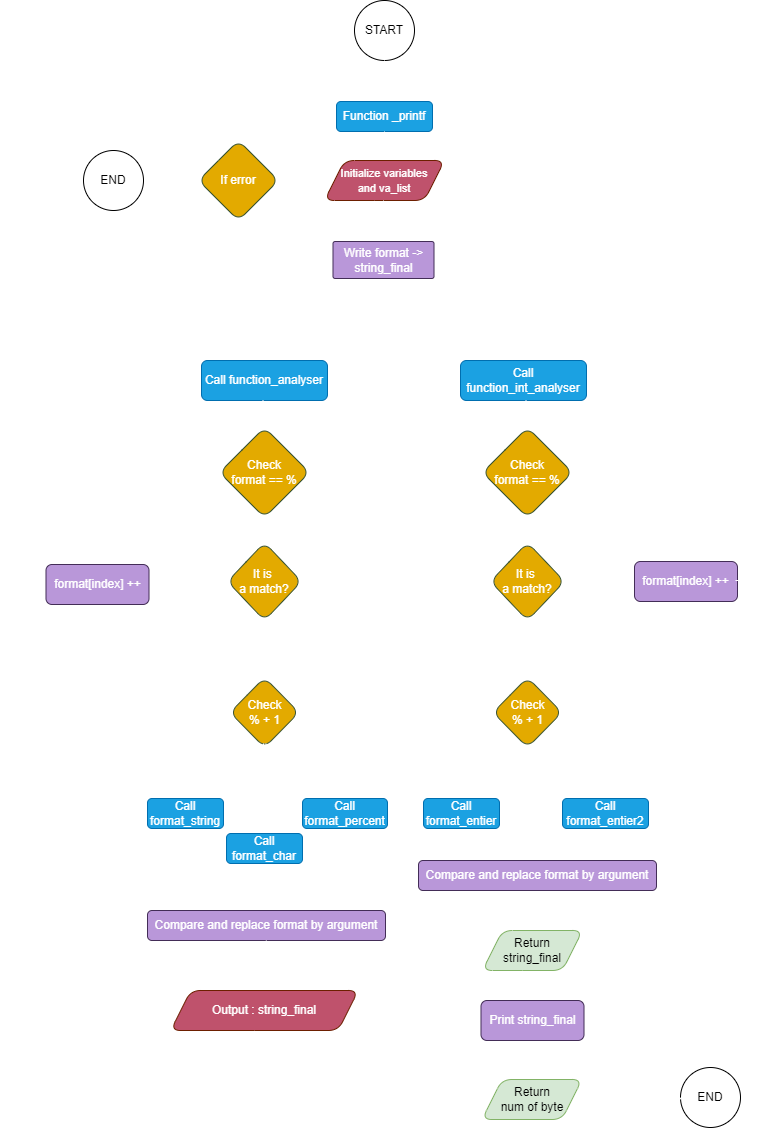

The diagram above was exported from draw.io. Its source (the exported page's mxGraphModel, read from the mxfile embedded in the PNG):
<mxGraphModel dx="1434" dy="750" grid="0" gridSize="10" guides="1" tooltips="1" connect="1" arrows="1" fold="1" page="1" pageScale="1" pageWidth="827" pageHeight="1169" math="0" shadow="0">
  <root>
    <mxCell id="0" />
    <mxCell id="1" parent="0" />
    <mxCell id="ooA5FN4J0bSXctYHWlc1-83" value="" style="edgeStyle=segmentEdgeStyle;endArrow=classic;html=1;curved=1;endSize=8;startSize=8;entryX=1;entryY=0;entryDx=0;entryDy=0;exitX=1;exitY=0.75;exitDx=0;exitDy=0;strokeColor=#FFFFFF;" parent="1" source="ooA5FN4J0bSXctYHWlc1-11" target="ooA5FN4J0bSXctYHWlc1-11" edge="1">
      <mxGeometry width="50" height="50" relative="1" as="geometry">
        <mxPoint x="464.5" y="297" as="sourcePoint" />
        <mxPoint x="470" y="260" as="targetPoint" />
        <Array as="points">
          <mxPoint x="465" y="300" />
          <mxPoint x="500" y="300" />
          <mxPoint x="500" y="260" />
        </Array>
      </mxGeometry>
    </mxCell>
    <mxCell id="N0OBt_jNcYV14lLX4_Yg-2" value="START" style="ellipse;whiteSpace=wrap;html=1;aspect=fixed;rounded=1;fillColor=#FFFFFF;fontColor=#000000;strokeColor=#000000;" parent="1" vertex="1">
      <mxGeometry x="384" y="20" width="60" height="60" as="geometry" />
    </mxCell>
    <mxCell id="xlCBeDnDy1tMxfW9zVlH-1" value="Prototype : int _printf(const char *format, ...)" style="text;html=1;align=center;verticalAlign=middle;resizable=0;points=[];autosize=1;strokeColor=none;fillColor=none;rounded=1;fontColor=#FFFFFF;" parent="1" vertex="1">
      <mxGeometry x="503" y="121" width="260" height="30" as="geometry" />
    </mxCell>
    <mxCell id="xlCBeDnDy1tMxfW9zVlH-2" value="" style="endArrow=none;dashed=1;html=1;dashPattern=1 3;strokeWidth=2;rounded=1;fontColor=#FFFFFF;strokeColor=#FFFFFF;" parent="1" edge="1">
      <mxGeometry width="50" height="50" relative="1" as="geometry">
        <mxPoint x="462" y="135.5" as="sourcePoint" />
        <mxPoint x="513" y="135.5" as="targetPoint" />
      </mxGeometry>
    </mxCell>
    <mxCell id="xlCBeDnDy1tMxfW9zVlH-3" value="" style="edgeStyle=none;orthogonalLoop=1;jettySize=auto;html=1;rounded=1;strokeColor=#FFFFFF;" parent="1" edge="1">
      <mxGeometry width="100" relative="1" as="geometry">
        <mxPoint x="414" y="80" as="sourcePoint" />
        <mxPoint x="414" y="120" as="targetPoint" />
        <Array as="points" />
      </mxGeometry>
    </mxCell>
    <mxCell id="xlCBeDnDy1tMxfW9zVlH-4" value="Function _printf" style="rounded=1;whiteSpace=wrap;html=1;fillColor=#1ba1e2;strokeColor=#006EAF;fontColor=#ffffff;" parent="1" vertex="1">
      <mxGeometry x="366" y="121" width="96" height="30" as="geometry" />
    </mxCell>
    <mxCell id="DQ0budlIMbznzWJlvK4d-1" value="&lt;font style=&quot;font-size: 11px;&quot;&gt;Initialize variables&lt;br&gt;and va_list&lt;/font&gt;" style="shape=parallelogram;perimeter=parallelogramPerimeter;whiteSpace=wrap;html=1;fixedSize=1;fillColor=#BF526C;strokeColor=#6D1F00;fontColor=#ffffff;rounded=1;" parent="1" vertex="1">
      <mxGeometry x="354" y="180" width="120" height="40" as="geometry" />
    </mxCell>
    <mxCell id="DQ0budlIMbznzWJlvK4d-2" value="" style="edgeStyle=none;orthogonalLoop=1;jettySize=auto;html=1;rounded=1;strokeColor=#FFFFFF;" parent="1" edge="1">
      <mxGeometry width="100" relative="1" as="geometry">
        <mxPoint x="414" y="151" as="sourcePoint" />
        <mxPoint x="414" y="180" as="targetPoint" />
        <Array as="points" />
      </mxGeometry>
    </mxCell>
    <mxCell id="DQ0budlIMbznzWJlvK4d-8" value="" style="endArrow=classic;html=1;rounded=1;strokeColor=#FFFFFF;" parent="1" edge="1">
      <mxGeometry width="50" height="50" relative="1" as="geometry">
        <mxPoint x="363.5" y="199.5" as="sourcePoint" />
        <mxPoint x="305.5" y="199.5" as="targetPoint" />
      </mxGeometry>
    </mxCell>
    <mxCell id="DQ0budlIMbznzWJlvK4d-9" value="If error" style="rhombus;whiteSpace=wrap;html=1;fillColor=#E3AA00;fontColor=#ffffff;strokeColor=#3A5431;rounded=1;" parent="1" vertex="1">
      <mxGeometry x="228" y="160" width="80" height="80" as="geometry" />
    </mxCell>
    <mxCell id="ooA5FN4J0bSXctYHWlc1-1" value="" style="endArrow=classic;html=1;rounded=1;strokeColor=#FFFFFF;" parent="1" edge="1">
      <mxGeometry width="50" height="50" relative="1" as="geometry">
        <mxPoint x="230" y="199.5" as="sourcePoint" />
        <mxPoint x="172" y="199.5" as="targetPoint" />
      </mxGeometry>
    </mxCell>
    <mxCell id="ooA5FN4J0bSXctYHWlc1-3" value="" style="endArrow=classic;html=1;rounded=1;entryX=0.5;entryY=0;entryDx=0;entryDy=0;strokeColor=#FFFFFF;" parent="1" target="ooA5FN4J0bSXctYHWlc1-8" edge="1">
      <mxGeometry width="50" height="50" relative="1" as="geometry">
        <mxPoint x="413" y="298" as="sourcePoint" />
        <mxPoint x="300" y="377" as="targetPoint" />
        <Array as="points">
          <mxPoint x="413" y="337" />
          <mxPoint x="294" y="337" />
        </Array>
      </mxGeometry>
    </mxCell>
    <mxCell id="ooA5FN4J0bSXctYHWlc1-8" value="Call function_analyser" style="rounded=1;whiteSpace=wrap;html=1;fillColor=#1ba1e2;fontColor=#ffffff;strokeColor=#006EAF;" parent="1" vertex="1">
      <mxGeometry x="231" y="380" width="126" height="40" as="geometry" />
    </mxCell>
    <mxCell id="ooA5FN4J0bSXctYHWlc1-10" value="" style="edgeStyle=none;orthogonalLoop=1;jettySize=auto;html=1;rounded=1;strokeColor=#FFFFFF;" parent="1" edge="1">
      <mxGeometry width="100" relative="1" as="geometry">
        <mxPoint x="413" y="220" as="sourcePoint" />
        <mxPoint x="413" y="260" as="targetPoint" />
        <Array as="points" />
      </mxGeometry>
    </mxCell>
    <mxCell id="ooA5FN4J0bSXctYHWlc1-11" value="Write format -&amp;gt; string_final" style="rounded=1;whiteSpace=wrap;html=1;fillColor=#B997D9;fontColor=#ffffff;strokeColor=#432D57;arcSize=6;" parent="1" vertex="1">
      <mxGeometry x="362.5" y="261" width="101" height="37" as="geometry" />
    </mxCell>
    <mxCell id="ooA5FN4J0bSXctYHWlc1-36" value="Check &lt;br&gt;% + 1" style="rhombus;whiteSpace=wrap;html=1;fillColor=#E3AA00;fontColor=#ffffff;strokeColor=#3A5431;rounded=1;" parent="1" vertex="1">
      <mxGeometry x="259.5" y="697" width="69" height="70" as="geometry" />
    </mxCell>
    <mxCell id="ooA5FN4J0bSXctYHWlc1-54" value="Compare and replace format by argument" style="rounded=1;whiteSpace=wrap;html=1;fillColor=#B997D9;fontColor=#ffffff;strokeColor=#432D57;" parent="1" vertex="1">
      <mxGeometry x="177" y="930" width="238" height="30" as="geometry" />
    </mxCell>
    <mxCell id="ooA5FN4J0bSXctYHWlc1-96" value="" style="group" parent="1" vertex="1" connectable="0">
      <mxGeometry x="249" y="420" width="90" height="220" as="geometry" />
    </mxCell>
    <mxCell id="ooA5FN4J0bSXctYHWlc1-13" value="Check&lt;br&gt;format == %" style="rhombus;whiteSpace=wrap;html=1;fillColor=#E3AA00;fontColor=#ffffff;strokeColor=#3A5431;rounded=1;" parent="ooA5FN4J0bSXctYHWlc1-96" vertex="1">
      <mxGeometry y="27" width="90" height="90" as="geometry" />
    </mxCell>
    <mxCell id="ooA5FN4J0bSXctYHWlc1-14" value="It is&amp;nbsp;&lt;br&gt;a match?" style="rhombus;whiteSpace=wrap;html=1;fillColor=#E3AA00;fontColor=#ffffff;strokeColor=#3A5431;rounded=1;" parent="ooA5FN4J0bSXctYHWlc1-96" vertex="1">
      <mxGeometry x="8" y="142" width="74" height="78" as="geometry" />
    </mxCell>
    <mxCell id="ooA5FN4J0bSXctYHWlc1-17" value="" style="edgeStyle=none;orthogonalLoop=1;jettySize=auto;html=1;rounded=1;strokeColor=#FFFFFF;" parent="ooA5FN4J0bSXctYHWlc1-96" edge="1">
      <mxGeometry width="100" relative="1" as="geometry">
        <mxPoint x="43.5" as="sourcePoint" />
        <mxPoint x="44" y="30" as="targetPoint" />
        <Array as="points" />
      </mxGeometry>
    </mxCell>
    <mxCell id="ooA5FN4J0bSXctYHWlc1-19" value="" style="edgeStyle=none;orthogonalLoop=1;jettySize=auto;html=1;rounded=1;strokeColor=#FFFFFF;" parent="ooA5FN4J0bSXctYHWlc1-96" edge="1">
      <mxGeometry width="100" relative="1" as="geometry">
        <mxPoint x="44.5" y="115" as="sourcePoint" />
        <mxPoint x="45" y="145" as="targetPoint" />
        <Array as="points" />
      </mxGeometry>
    </mxCell>
    <mxCell id="ooA5FN4J0bSXctYHWlc1-102" value="" style="group" parent="1" vertex="1" connectable="0">
      <mxGeometry x="173" y="575" width="154" height="125" as="geometry" />
    </mxCell>
    <mxCell id="ooA5FN4J0bSXctYHWlc1-23" value="" style="endArrow=classic;html=1;rounded=0;strokeColor=#FFFFFF;" parent="ooA5FN4J0bSXctYHWlc1-102" edge="1">
      <mxGeometry width="50" height="50" relative="1" as="geometry">
        <mxPoint x="86" y="25.5" as="sourcePoint" />
        <mxPoint x="7" y="25" as="targetPoint" />
      </mxGeometry>
    </mxCell>
    <mxCell id="ooA5FN4J0bSXctYHWlc1-30" value="no" style="text;html=1;align=center;verticalAlign=middle;resizable=0;points=[];autosize=1;strokeColor=none;fillColor=none;fontColor=#FFFFFF;" parent="ooA5FN4J0bSXctYHWlc1-102" vertex="1">
      <mxGeometry x="51" width="40" height="30" as="geometry" />
    </mxCell>
    <mxCell id="ooA5FN4J0bSXctYHWlc1-33" value="" style="endArrow=classic;html=1;rounded=0;strokeColor=#FFFFFF;" parent="ooA5FN4J0bSXctYHWlc1-102" edge="1">
      <mxGeometry width="50" height="50" relative="1" as="geometry">
        <mxPoint x="121" y="63" as="sourcePoint" />
        <mxPoint x="120" y="125" as="targetPoint" />
      </mxGeometry>
    </mxCell>
    <mxCell id="ooA5FN4J0bSXctYHWlc1-34" value="yes" style="text;html=1;align=center;verticalAlign=middle;resizable=0;points=[];autosize=1;strokeColor=none;fillColor=none;fontColor=#FFFFFF;" parent="ooA5FN4J0bSXctYHWlc1-102" vertex="1">
      <mxGeometry x="114" y="61" width="40" height="30" as="geometry" />
    </mxCell>
    <mxCell id="ooA5FN4J0bSXctYHWlc1-144" value="Call function_int_analyser" style="rounded=1;whiteSpace=wrap;html=1;fillColor=#1ba1e2;fontColor=#ffffff;strokeColor=#006EAF;" parent="1" vertex="1">
      <mxGeometry x="490" y="380" width="126" height="40" as="geometry" />
    </mxCell>
    <mxCell id="ooA5FN4J0bSXctYHWlc1-166" value="" style="group" parent="1" vertex="1" connectable="0">
      <mxGeometry x="453" y="765" width="226" height="305" as="geometry" />
    </mxCell>
    <mxCell id="ooA5FN4J0bSXctYHWlc1-168" value="" style="endArrow=classic;html=1;rounded=0;strokeColor=#FFFFFF;" parent="ooA5FN4J0bSXctYHWlc1-166" edge="1">
      <mxGeometry width="50" height="50" relative="1" as="geometry">
        <mxPoint x="105" as="sourcePoint" />
        <mxPoint x="135" y="53" as="targetPoint" />
      </mxGeometry>
    </mxCell>
    <mxCell id="ooA5FN4J0bSXctYHWlc1-169" value="" style="endArrow=classic;html=1;rounded=0;strokeColor=#FFFFFF;" parent="ooA5FN4J0bSXctYHWlc1-166" edge="1">
      <mxGeometry width="50" height="50" relative="1" as="geometry">
        <mxPoint x="104" as="sourcePoint" />
        <mxPoint x="75" y="53" as="targetPoint" />
      </mxGeometry>
    </mxCell>
    <mxCell id="ooA5FN4J0bSXctYHWlc1-170" value="&lt;font color=&quot;#ffffff&quot;&gt;% + d&lt;/font&gt;" style="text;html=1;align=center;verticalAlign=middle;resizable=0;points=[];autosize=1;strokeColor=none;fillColor=none;" parent="ooA5FN4J0bSXctYHWlc1-166" vertex="1">
      <mxGeometry x="46" y="2" width="49" height="26" as="geometry" />
    </mxCell>
    <mxCell id="ooA5FN4J0bSXctYHWlc1-171" value="&lt;font color=&quot;#ffffff&quot;&gt;% + i&lt;/font&gt;" style="text;html=1;align=center;verticalAlign=middle;resizable=0;points=[];autosize=1;strokeColor=none;fillColor=none;" parent="ooA5FN4J0bSXctYHWlc1-166" vertex="1">
      <mxGeometry x="114" y="4" width="45" height="26" as="geometry" />
    </mxCell>
    <mxCell id="ooA5FN4J0bSXctYHWlc1-173" value="Call format_entier" style="rounded=1;whiteSpace=wrap;html=1;fillColor=#1ba1e2;fontColor=#ffffff;strokeColor=#006EAF;" parent="ooA5FN4J0bSXctYHWlc1-166" vertex="1">
      <mxGeometry y="53" width="76" height="30" as="geometry" />
    </mxCell>
    <mxCell id="ooA5FN4J0bSXctYHWlc1-175" value="Call format_entier2" style="rounded=1;whiteSpace=wrap;html=1;fillColor=#1ba1e2;fontColor=#ffffff;strokeColor=#006EAF;" parent="ooA5FN4J0bSXctYHWlc1-166" vertex="1">
      <mxGeometry x="139" y="53" width="86" height="30" as="geometry" />
    </mxCell>
    <mxCell id="ufSWHDBRjR7pHFemwpq_-16" value="Compare and replace format by argument" style="rounded=1;whiteSpace=wrap;html=1;fillColor=#B997D9;fontColor=#ffffff;strokeColor=#432D57;" parent="ooA5FN4J0bSXctYHWlc1-166" vertex="1">
      <mxGeometry x="-5" y="115" width="238" height="30" as="geometry" />
    </mxCell>
    <mxCell id="ufSWHDBRjR7pHFemwpq_-17" value="" style="endArrow=classic;html=1;rounded=0;entryX=0.5;entryY=0;entryDx=0;entryDy=0;strokeColor=#FFFFFF;" parent="ooA5FN4J0bSXctYHWlc1-166" edge="1">
      <mxGeometry width="50" height="50" relative="1" as="geometry">
        <mxPoint x="108.88" y="147" as="sourcePoint" />
        <mxPoint x="108.38" y="187" as="targetPoint" />
      </mxGeometry>
    </mxCell>
    <mxCell id="ufSWHDBRjR7pHFemwpq_-18" value="" style="shape=curlyBracket;whiteSpace=wrap;html=1;rounded=1;flipH=1;labelPosition=right;verticalLabelPosition=middle;align=left;verticalAlign=middle;rotation=90;strokeColor=#FFFFFF;" parent="ooA5FN4J0bSXctYHWlc1-166" vertex="1">
      <mxGeometry x="99" y="1" width="20" height="196.94" as="geometry" />
    </mxCell>
    <mxCell id="ooA5FN4J0bSXctYHWlc1-140" value="" style="group" parent="ooA5FN4J0bSXctYHWlc1-166" vertex="1" connectable="0">
      <mxGeometry x="59" y="185" width="102.5" height="120" as="geometry" />
    </mxCell>
    <mxCell id="ufSWHDBRjR7pHFemwpq_-21" value="" style="edgeStyle=orthogonalEdgeStyle;rounded=0;orthogonalLoop=1;jettySize=auto;html=1;strokeColor=#FFFFFF;" parent="ooA5FN4J0bSXctYHWlc1-140" edge="1">
      <mxGeometry relative="1" as="geometry">
        <mxPoint x="49" y="40" as="sourcePoint" />
        <mxPoint x="49" y="70" as="targetPoint" />
      </mxGeometry>
    </mxCell>
    <mxCell id="ooA5FN4J0bSXctYHWlc1-55" value="Return &lt;br&gt;string_final" style="shape=parallelogram;perimeter=parallelogramPerimeter;whiteSpace=wrap;html=1;fixedSize=1;fillColor=#d5e8d4;strokeColor=#82b366;rounded=1;" parent="ooA5FN4J0bSXctYHWlc1-140" vertex="1">
      <mxGeometry width="100" height="40" as="geometry" />
    </mxCell>
    <mxCell id="ufSWHDBRjR7pHFemwpq_-20" value="Print string_final" style="rounded=1;whiteSpace=wrap;html=1;fillColor=#B997D9;fontColor=#ffffff;strokeColor=#432D57;" parent="ooA5FN4J0bSXctYHWlc1-140" vertex="1">
      <mxGeometry x="-1.5" y="70" width="103" height="40" as="geometry" />
    </mxCell>
    <mxCell id="ooA5FN4J0bSXctYHWlc1-156" value="" style="endArrow=classic;html=1;rounded=0;strokeColor=none;" parent="1" edge="1">
      <mxGeometry width="50" height="50" relative="1" as="geometry">
        <mxPoint x="558.37" y="638" as="sourcePoint" />
        <mxPoint x="557.37" y="700" as="targetPoint" />
      </mxGeometry>
    </mxCell>
    <mxCell id="ooA5FN4J0bSXctYHWlc1-145" value="Check &lt;br&gt;% + 1" style="rhombus;whiteSpace=wrap;html=1;fillColor=#E3AA00;fontColor=#ffffff;strokeColor=#3A5431;rounded=1;" parent="1" vertex="1">
      <mxGeometry x="522.5" y="697" width="69" height="70" as="geometry" />
    </mxCell>
    <mxCell id="ooA5FN4J0bSXctYHWlc1-184" value="" style="endArrow=classic;html=1;rounded=0;entryX=0.5;entryY=0;entryDx=0;entryDy=0;strokeColor=#FFFFFF;" parent="1" edge="1">
      <mxGeometry width="50" height="50" relative="1" as="geometry">
        <mxPoint x="295.87" y="960" as="sourcePoint" />
        <mxPoint x="295.37" y="1000" as="targetPoint" />
      </mxGeometry>
    </mxCell>
    <mxCell id="cZW9L365lXe0lX-c_4st-1" value="END" style="ellipse;whiteSpace=wrap;html=1;aspect=fixed;rounded=1;fillColor=#FFFFFF;fontColor=#000000;strokeColor=#000000;" parent="1" vertex="1">
      <mxGeometry x="113" y="170" width="60" height="60" as="geometry" />
    </mxCell>
    <mxCell id="cZW9L365lXe0lX-c_4st-4" value="END" style="ellipse;whiteSpace=wrap;html=1;aspect=fixed;rounded=1;fillColor=#FFFFFF;fontColor=#000000;strokeColor=#000000;" parent="1" vertex="1">
      <mxGeometry x="710" y="1087" width="60" height="60" as="geometry" />
    </mxCell>
    <mxCell id="ufSWHDBRjR7pHFemwpq_-7" value="&lt;font style=&quot;font-size: 12px;&quot;&gt;Output : string_final&lt;/font&gt;" style="shape=parallelogram;perimeter=parallelogramPerimeter;whiteSpace=wrap;html=1;fixedSize=1;fillColor=#BF526C;strokeColor=#6D1F00;fontColor=#ffffff;rounded=1;" parent="1" vertex="1">
      <mxGeometry x="200.25" y="1010" width="187.5" height="40" as="geometry" />
    </mxCell>
    <mxCell id="ufSWHDBRjR7pHFemwpq_-9" value="" style="shape=curlyBracket;whiteSpace=wrap;html=1;rounded=1;flipH=1;labelPosition=right;verticalLabelPosition=middle;align=left;verticalAlign=middle;rotation=90;size=0.5;strokeColor=#FFFFFF;" parent="1" vertex="1">
      <mxGeometry x="287" y="800" width="14" height="223.5" as="geometry" />
    </mxCell>
    <mxCell id="ufSWHDBRjR7pHFemwpq_-13" value="" style="edgeStyle=elbowEdgeStyle;elbow=horizontal;endArrow=classic;html=1;curved=0;rounded=0;endSize=8;startSize=8;exitX=0.959;exitY=0.5;exitDx=0;exitDy=0;exitPerimeter=0;strokeColor=#FFFFFF;" parent="1" source="ufSWHDBRjR7pHFemwpq_-7" edge="1">
      <mxGeometry width="50" height="50" relative="1" as="geometry">
        <mxPoint x="395" y="1030" as="sourcePoint" />
        <mxPoint x="485" y="400" as="targetPoint" />
        <Array as="points">
          <mxPoint x="439" y="1010" />
        </Array>
      </mxGeometry>
    </mxCell>
    <mxCell id="ooA5FN4J0bSXctYHWlc1-148" value="" style="group" parent="1" vertex="1" connectable="0">
      <mxGeometry x="512" y="420" width="90" height="240" as="geometry" />
    </mxCell>
    <mxCell id="ooA5FN4J0bSXctYHWlc1-149" value="Check&lt;br&gt;format == %" style="rhombus;whiteSpace=wrap;html=1;fillColor=#E3AA00;fontColor=#ffffff;strokeColor=#3A5431;rounded=1;" parent="ooA5FN4J0bSXctYHWlc1-148" vertex="1">
      <mxGeometry y="27" width="90" height="90" as="geometry" />
    </mxCell>
    <mxCell id="ooA5FN4J0bSXctYHWlc1-150" value="It is&amp;nbsp;&lt;br&gt;a match?" style="rhombus;whiteSpace=wrap;html=1;fillColor=#E3AA00;fontColor=#ffffff;strokeColor=#3A5431;rounded=1;" parent="ooA5FN4J0bSXctYHWlc1-148" vertex="1">
      <mxGeometry x="8" y="142" width="74" height="78" as="geometry" />
    </mxCell>
    <mxCell id="ooA5FN4J0bSXctYHWlc1-151" value="" style="edgeStyle=none;orthogonalLoop=1;jettySize=auto;html=1;rounded=1;strokeColor=#FFFFFF;" parent="ooA5FN4J0bSXctYHWlc1-148" edge="1">
      <mxGeometry width="100" relative="1" as="geometry">
        <mxPoint x="43.5" as="sourcePoint" />
        <mxPoint x="44" y="30" as="targetPoint" />
        <Array as="points" />
      </mxGeometry>
    </mxCell>
    <mxCell id="ooA5FN4J0bSXctYHWlc1-152" value="" style="edgeStyle=none;orthogonalLoop=1;jettySize=auto;html=1;rounded=1;strokeColor=#FFFFFF;" parent="ooA5FN4J0bSXctYHWlc1-148" edge="1">
      <mxGeometry width="100" relative="1" as="geometry">
        <mxPoint x="45.5" y="115" as="sourcePoint" />
        <mxPoint x="46" y="145" as="targetPoint" />
        <Array as="points" />
      </mxGeometry>
    </mxCell>
    <mxCell id="ooA5FN4J0bSXctYHWlc1-181" value="yes" style="text;html=1;align=center;verticalAlign=middle;resizable=0;points=[];autosize=1;strokeColor=none;fillColor=none;fontColor=#FFFFFF;" parent="ooA5FN4J0bSXctYHWlc1-148" vertex="1">
      <mxGeometry x="40" y="215" width="40" height="30" as="geometry" />
    </mxCell>
    <mxCell id="ufSWHDBRjR7pHFemwpq_-23" value="" style="edgeStyle=orthogonalEdgeStyle;rounded=0;orthogonalLoop=1;jettySize=auto;html=1;strokeColor=#FFFFFF;" parent="1" edge="1">
      <mxGeometry relative="1" as="geometry">
        <mxPoint x="601.5000000000005" y="1117.9999999999995" as="sourcePoint" />
        <mxPoint x="711.7157287525379" y="1117.9999999999995" as="targetPoint" />
        <Array as="points">
          <mxPoint x="680" y="1118" />
          <mxPoint x="680" y="1118" />
        </Array>
      </mxGeometry>
    </mxCell>
    <mxCell id="DQ0budlIMbznzWJlvK4d-7" value="Return &lt;br&gt;num of byte" style="shape=parallelogram;perimeter=parallelogramPerimeter;whiteSpace=wrap;html=1;fixedSize=1;fillColor=#d5e8d4;strokeColor=#82b366;rounded=1;" parent="1" vertex="1">
      <mxGeometry x="511.5" y="1099" width="100" height="40" as="geometry" />
    </mxCell>
    <mxCell id="ufSWHDBRjR7pHFemwpq_-22" value="" style="edgeStyle=orthogonalEdgeStyle;rounded=0;orthogonalLoop=1;jettySize=auto;html=1;strokeColor=#FFFFFF;" parent="1" edge="1">
      <mxGeometry relative="1" as="geometry">
        <mxPoint x="563" y="1062" as="sourcePoint" />
        <mxPoint x="561.5" y="1099" as="targetPoint" />
      </mxGeometry>
    </mxCell>
    <mxCell id="ufSWHDBRjR7pHFemwpq_-24" value="string_final" style="text;html=1;align=center;verticalAlign=middle;resizable=0;points=[];autosize=1;strokeColor=none;fillColor=none;fontColor=#FFFFFF;" parent="1" vertex="1">
      <mxGeometry x="320" y="310" width="80" height="30" as="geometry" />
    </mxCell>
    <mxCell id="ooA5FN4J0bSXctYHWlc1-59" value="format[index] ++" style="rounded=1;whiteSpace=wrap;html=1;fillColor=#B997D9;fontColor=#ffffff;strokeColor=#432D57;" parent="1" vertex="1">
      <mxGeometry x="75.5" y="584" width="103" height="40" as="geometry" />
    </mxCell>
    <mxCell id="ufSWHDBRjR7pHFemwpq_-25" value="" style="edgeStyle=elbowEdgeStyle;elbow=horizontal;endArrow=classic;html=1;curved=0;rounded=0;endSize=8;startSize=8;exitX=0;exitY=0.5;exitDx=0;exitDy=0;strokeColor=#FFFFFF;" parent="1" edge="1">
      <mxGeometry width="50" height="50" relative="1" as="geometry">
        <mxPoint x="74.50000000000023" y="601" as="sourcePoint" />
        <mxPoint x="230" y="400" as="targetPoint" />
        <Array as="points">
          <mxPoint x="39" y="507" />
        </Array>
      </mxGeometry>
    </mxCell>
    <mxCell id="ooA5FN4J0bSXctYHWlc1-155" value="no" style="text;html=1;align=center;verticalAlign=middle;resizable=0;points=[];autosize=1;strokeColor=none;fillColor=none;fontColor=#FFFFFF;" parent="1" vertex="1">
      <mxGeometry x="585" y="578" width="40" height="30" as="geometry" />
    </mxCell>
    <mxCell id="ooA5FN4J0bSXctYHWlc1-161" value="format[index] ++" style="rounded=1;whiteSpace=wrap;html=1;fillColor=#B997D9;fontColor=#ffffff;strokeColor=#432D57;" parent="1" vertex="1">
      <mxGeometry x="664" y="581" width="103" height="40" as="geometry" />
    </mxCell>
    <mxCell id="ufSWHDBRjR7pHFemwpq_-27" value="" style="edgeStyle=elbowEdgeStyle;elbow=horizontal;endArrow=classic;html=1;curved=0;rounded=0;endSize=8;startSize=8;entryX=1;entryY=0.5;entryDx=0;entryDy=0;strokeColor=#FFFFFF;" parent="1" target="ooA5FN4J0bSXctYHWlc1-144" edge="1">
      <mxGeometry width="50" height="50" relative="1" as="geometry">
        <mxPoint x="765" y="600" as="sourcePoint" />
        <mxPoint x="622" y="400" as="targetPoint" />
        <Array as="points">
          <mxPoint x="800" y="500" />
        </Array>
      </mxGeometry>
    </mxCell>
    <mxCell id="ooA5FN4J0bSXctYHWlc1-38" value="" style="endArrow=classic;html=1;rounded=0;strokeColor=#FFFFFF;" parent="1" edge="1">
      <mxGeometry width="50" height="50" relative="1" as="geometry">
        <mxPoint x="295" y="763" as="sourcePoint" />
        <mxPoint x="323" y="810" as="targetPoint" />
      </mxGeometry>
    </mxCell>
    <mxCell id="ooA5FN4J0bSXctYHWlc1-39" value="" style="endArrow=classic;html=1;rounded=0;strokeColor=#FFFFFF;entryX=0.48;entryY=0.067;entryDx=0;entryDy=0;entryPerimeter=0;" parent="1" target="ooA5FN4J0bSXctYHWlc1-42" edge="1">
      <mxGeometry width="50" height="50" relative="1" as="geometry">
        <mxPoint x="292.99767441860473" y="763" as="sourcePoint" />
        <mxPoint x="290" y="810" as="targetPoint" />
      </mxGeometry>
    </mxCell>
    <mxCell id="ooA5FN4J0bSXctYHWlc1-41" value="% + %" style="text;html=1;align=center;verticalAlign=middle;resizable=0;points=[];autosize=1;strokeColor=none;fillColor=none;fontColor=#FFFFFF;" parent="1" vertex="1">
      <mxGeometry x="297" y="765" width="60" height="30" as="geometry" />
    </mxCell>
    <mxCell id="ooA5FN4J0bSXctYHWlc1-49" value="Call format_char" style="rounded=1;whiteSpace=wrap;html=1;fillColor=#1ba1e2;fontColor=#ffffff;strokeColor=#006EAF;" parent="1" vertex="1">
      <mxGeometry x="256" y="853" width="76" height="30" as="geometry" />
    </mxCell>
    <mxCell id="ooA5FN4J0bSXctYHWlc1-42" value="% + c" style="text;html=1;align=center;verticalAlign=middle;resizable=0;points=[];autosize=1;strokeColor=none;fillColor=none;fontColor=#FFFFFF;" parent="1" vertex="1">
      <mxGeometry x="269" y="813" width="50" height="30" as="geometry" />
    </mxCell>
    <mxCell id="XozpJxu8Pjv8aw8WFH9T-2" value="" style="endArrow=classic;html=1;rounded=0;strokeColor=#FFFFFF;" parent="1" edge="1">
      <mxGeometry width="50" height="50" relative="1" as="geometry">
        <mxPoint x="292" y="765" as="sourcePoint" />
        <mxPoint x="255" y="811" as="targetPoint" />
        <Array as="points" />
      </mxGeometry>
    </mxCell>
    <mxCell id="XozpJxu8Pjv8aw8WFH9T-3" value="% + s" style="text;html=1;align=center;verticalAlign=middle;resizable=0;points=[];autosize=1;strokeColor=none;fillColor=none;fontColor=#FFFFFF;" parent="1" vertex="1">
      <mxGeometry x="239" y="762" width="48" height="26" as="geometry" />
    </mxCell>
    <mxCell id="mNs_CEdL9LJSWiBqUWoy-4" value="" style="edgeStyle=orthogonalEdgeStyle;rounded=0;orthogonalLoop=1;jettySize=auto;html=1;strokeColor=#FFFFFF;" parent="1" source="ooA5FN4J0bSXctYHWlc1-150" target="ooA5FN4J0bSXctYHWlc1-161" edge="1">
      <mxGeometry relative="1" as="geometry" />
    </mxCell>
    <mxCell id="mNs_CEdL9LJSWiBqUWoy-5" value="Call format_string" style="rounded=1;whiteSpace=wrap;html=1;fillColor=#1ba1e2;fontColor=#ffffff;strokeColor=#006EAF;" parent="1" vertex="1">
      <mxGeometry x="177" y="818" width="76" height="30" as="geometry" />
    </mxCell>
    <mxCell id="mNs_CEdL9LJSWiBqUWoy-6" value="Call format_percent" style="rounded=1;whiteSpace=wrap;html=1;fillColor=#1ba1e2;fontColor=#ffffff;strokeColor=#006EAF;" parent="1" vertex="1">
      <mxGeometry x="332" y="818" width="85" height="30" as="geometry" />
    </mxCell>
  </root>
</mxGraphModel>